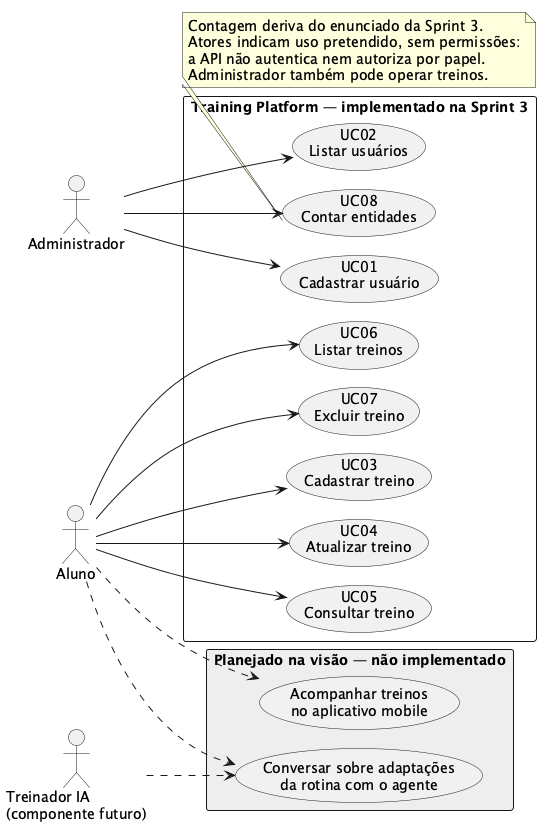

The diagram above was rendered by PlantUML. Its source (embedded in the PNG):
@startuml
!pragma layout smetana
left to right direction
skinparam packageStyle rectangle
skinparam defaultFontSize 14
actor Aluno
actor Administrador
actor "Treinador IA\n(componente futuro)" as IA

rectangle "Training Platform — implementado na Sprint 3" {
  usecase "UC01\nCadastrar usuário" as UC01
  usecase "UC02\nListar usuários" as UC02
  usecase "UC03\nCadastrar treino" as UC03
  usecase "UC04\nAtualizar treino" as UC04
  usecase "UC05\nConsultar treino" as UC05
  usecase "UC06\nListar treinos" as UC06
  usecase "UC07\nExcluir treino" as UC07
  usecase "UC08\nContar entidades" as UC08
}
rectangle "Planejado na visão — não implementado" #EEEEEE {
  usecase "Acompanhar treinos\nno aplicativo mobile" as FutureApp
  usecase "Conversar sobre adaptações\nda rotina com o agente" as FutureIA
}
Administrador --> UC01
Administrador --> UC02
Administrador --> UC08
Aluno --> UC03
Aluno --> UC04
Aluno --> UC05
Aluno --> UC06
Aluno --> UC07
Aluno ..> FutureApp
Aluno ..> FutureIA
IA ..> FutureIA
note bottom of UC08
  Contagem deriva do enunciado da Sprint 3.
  Atores indicam uso pretendido, sem permissões:
  a API não autentica nem autoriza por papel.
  Administrador também pode operar treinos.
end note
@enduml